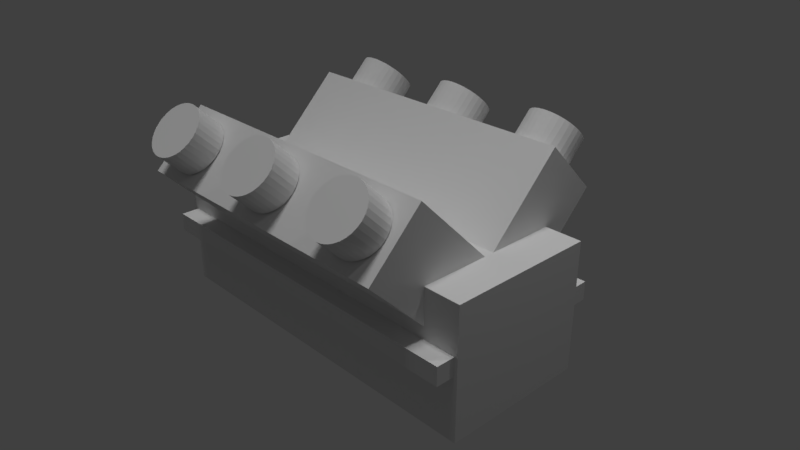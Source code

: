 # Source: Part_Pickup.blend  (saved by Blender 2.79.0; exported with 4.5.12 LTS)
import bpy
from mathutils import Matrix  # noqa: F401  (used for matrix-valued properties, if any)

bpy.ops.wm.read_factory_settings(use_empty=True)
scene = bpy.context.scene
scene.name = 'Scene'

# ---- collections
col_collection_1 = bpy.data.collections.new('Collection 1'); scene.collection.children.link(col_collection_1)

# ---- materials (node trees are filled in below, after node groups)
mat_material = bpy.data.materials.new('Material')
mat_material.alpha_threshold = 0.0
mat_material.use_transparent_shadow = False
mat_material.roughness = 0.5
mat_material.line_color = (0.0, 0.0, 0.0, 1.0)

# ---- material node trees

# ---- world
world_world = bpy.data.worlds.new('World'); scene.world = world_world
world_world.color = (0.05088, 0.05088, 0.05088)
world_world.use_sun_shadow = False
world_world.sun_shadow_jitter_overblur = 0.0
world_world.cycles.sampling_method = 'MANUAL'

# ---- cameras
cam_camera = bpy.data.cameras.new('Camera')
cam_camera.clip_end = 100.0
cam_camera.lens = 35.0
cam_camera.sensor_width = 32.0
cam_camera.sensor_height = 18.0
cam_camera.ortho_scale = 7.314
cam_camera.dof.focus_distance = 0.0
cam_camera.dof.aperture_fstop = 128.0

# ---- lights
light_sun = bpy.data.lights.new('Sun', 'SUN')
light_sun.transmission_factor = 0.0
light_sun.angle = 0.1993
light_sun.energy = 1.0
light_sun.shadow_buffer_clip_start = 0.5
light_sun.shadow_soft_size = 0.1
light_sun.shadow_cascade_max_distance = 1000.0
light_lamp = bpy.data.lights.new('Lamp', 'POINT')
light_lamp.transmission_factor = 0.0
light_lamp.cutoff_distance = 30.0
light_lamp.energy = 100.0
light_lamp.shadow_buffer_clip_start = 1.001
light_lamp.shadow_soft_size = 0.1
light_lamp.shadow_maximum_resolution = 0.006
light_lamp.use_absolute_resolution = True

# ---- meshes
me_cube_003 = bpy.data.meshes.new('Cube.003')
me_cube_003.from_pydata([(-1.0, -1.0, -1.0), (-1.0, -1.0, 1.0), (-1.0, 1.0, -1.0), (-1.0, 1.0, 1.0), (1.0, -1.0, -1.0), (1.0, -1.0, 1.0), (1.0, 1.0, -1.0), (1.0, 1.0, 1.0), (-0.75, 0.75, 1.012), (-0.75, 0.75, 1.345), (-0.7134, 0.7356, 1.012), (-0.7134, 0.7356, 1.345), (-0.6782, 0.6929, 1.012), (-0.6782, 0.6929, 1.345), (-0.6458, 0.6236, 1.012), (-0.6458, 0.6236, 1.345), (-0.6174, 0.5303, 1.012), (-0.6174, 0.5303, 1.345), (-0.5941, 0.4167, 1.012), (-0.5941, 0.4167, 1.345), (-0.5768, 0.287, 1.012), (-0.5768, 0.287, 1.345), (-0.5661, 0.1463, 1.012), (-0.5661, 0.1463, 1.345), (-0.5625, 5.662e-08, 1.012), (-0.5625, 5.662e-08, 1.345), (-0.5661, -0.1463, 1.012), (-0.5661, -0.1463, 1.345), (-0.5768, -0.287, 1.012), (-0.5768, -0.287, 1.345), (-0.5941, -0.4167, 1.012), (-0.5941, -0.4167, 1.345), (-0.6174, -0.5303, 1.012), (-0.6174, -0.5303, 1.345), (-0.6458, -0.6236, 1.012), (-0.6458, -0.6236, 1.345), (-0.6782, -0.6929, 1.012), (-0.6782, -0.6929, 1.345), (-0.7134, -0.7356, 1.012), (-0.7134, -0.7356, 1.345), (-0.75, -0.75, 1.012), (-0.75, -0.75, 1.345), (-0.7866, -0.7356, 1.012), (-0.7866, -0.7356, 1.345), (-0.8218, -0.6929, 1.012), (-0.8218, -0.6929, 1.345), (-0.8542, -0.6236, 1.012), (-0.8542, -0.6236, 1.345), (-0.8826, -0.5303, 1.012), (-0.8826, -0.5303, 1.345), (-0.9059, -0.4167, 1.012), (-0.9059, -0.4167, 1.345), (-0.9232, -0.287, 1.012), (-0.9232, -0.287, 1.345), (-0.9339, -0.1463, 1.012), (-0.9339, -0.1463, 1.345), (-0.9375, 7.242e-07, 1.012), (-0.9375, 7.242e-07, 1.345), (-0.9339, 0.1463, 1.012), (-0.9339, 0.1463, 1.345), (-0.9232, 0.287, 1.012), (-0.9232, 0.287, 1.345), (-0.9059, 0.4167, 1.012), (-0.9059, 0.4167, 1.345), (-0.8826, 0.5303, 1.012), (-0.8826, 0.5303, 1.345), (-0.8542, 0.6236, 1.012), (-0.8542, 0.6236, 1.345), (-0.8218, 0.6929, 1.012), (-0.8218, 0.6929, 1.345), (-0.7866, 0.7356, 1.012), (-0.7866, 0.7356, 1.345), (0.0, 0.75, 1.012), (0.0, 0.75, 1.345), (0.03658, 0.7356, 1.012), (0.03658, 0.7356, 1.345), (0.07175, 0.6929, 1.012), (0.07175, 0.6929, 1.345), (0.1042, 0.6236, 1.012), (0.1042, 0.6236, 1.345), (0.1326, 0.5303, 1.012), (0.1326, 0.5303, 1.345), (0.1559, 0.4167, 1.012), (0.1559, 0.4167, 1.345), (0.1732, 0.287, 1.012), (0.1732, 0.287, 1.345), (0.1839, 0.1463, 1.012), (0.1839, 0.1463, 1.345), (0.1875, 5.662e-08, 1.012), (0.1875, 5.662e-08, 1.345), (0.1839, -0.1463, 1.012), (0.1839, -0.1463, 1.345), (0.1732, -0.287, 1.012), (0.1732, -0.287, 1.345), (0.1559, -0.4167, 1.012), (0.1559, -0.4167, 1.345), (0.1326, -0.5303, 1.012), (0.1326, -0.5303, 1.345), (0.1042, -0.6236, 1.012), (0.1042, -0.6236, 1.345), (0.07175, -0.6929, 1.012), (0.07175, -0.6929, 1.345), (0.03658, -0.7356, 1.012), (0.03658, -0.7356, 1.345), (-6.11e-08, -0.75, 1.012), (-6.11e-08, -0.75, 1.345), (-0.03658, -0.7356, 1.012), (-0.03658, -0.7356, 1.345), (-0.07175, -0.6929, 1.012), (-0.07175, -0.6929, 1.345), (-0.1042, -0.6236, 1.012), (-0.1042, -0.6236, 1.345), (-0.1326, -0.5303, 1.012), (-0.1326, -0.5303, 1.345), (-0.1559, -0.4167, 1.012), (-0.1559, -0.4167, 1.345), (-0.1732, -0.287, 1.012), (-0.1732, -0.287, 1.345), (-0.1839, -0.1463, 1.012), (-0.1839, -0.1463, 1.345), (-0.1875, 7.242e-07, 1.012), (-0.1875, 7.242e-07, 1.345), (-0.1839, 0.1463, 1.012), (-0.1839, 0.1463, 1.345), (-0.1732, 0.287, 1.012), (-0.1732, 0.287, 1.345), (-0.1559, 0.4167, 1.012), (-0.1559, 0.4167, 1.345), (-0.1326, 0.5303, 1.012), (-0.1326, 0.5303, 1.345), (-0.1042, 0.6236, 1.012), (-0.1042, 0.6236, 1.345), (-0.07175, 0.6929, 1.012), (-0.07175, 0.6929, 1.345), (-0.03658, 0.7356, 1.012), (-0.03658, 0.7356, 1.345), (0.75, 0.75, 1.012), (0.75, 0.75, 1.345), (0.7866, 0.7356, 1.012), (0.7866, 0.7356, 1.345), (0.8218, 0.6929, 1.012), (0.8218, 0.6929, 1.345), (0.8542, 0.6236, 1.012), (0.8542, 0.6236, 1.345), (0.8826, 0.5303, 1.012), (0.8826, 0.5303, 1.345), (0.9059, 0.4167, 1.012), (0.9059, 0.4167, 1.345), (0.9232, 0.287, 1.012), (0.9232, 0.287, 1.345), (0.9339, 0.1463, 1.012), (0.9339, 0.1463, 1.345), (0.9375, 5.662e-08, 1.012), (0.9375, 5.662e-08, 1.345), (0.9339, -0.1463, 1.012), (0.9339, -0.1463, 1.345), (0.9232, -0.287, 1.012), (0.9232, -0.287, 1.345), (0.9059, -0.4167, 1.012), (0.9059, -0.4167, 1.345), (0.8826, -0.5303, 1.012), (0.8826, -0.5303, 1.345), (0.8542, -0.6236, 1.012), (0.8542, -0.6236, 1.345), (0.8218, -0.6929, 1.012), (0.8218, -0.6929, 1.345), (0.7866, -0.7356, 1.012), (0.7866, -0.7356, 1.345), (0.75, -0.75, 1.012), (0.75, -0.75, 1.345), (0.7134, -0.7356, 1.012), (0.7134, -0.7356, 1.345), (0.6782, -0.6929, 1.012), (0.6782, -0.6929, 1.345), (0.6458, -0.6236, 1.012), (0.6458, -0.6236, 1.345), (0.6174, -0.5303, 1.012), (0.6174, -0.5303, 1.345), (0.5941, -0.4167, 1.012), (0.5941, -0.4167, 1.345), (0.5768, -0.287, 1.012), (0.5768, -0.287, 1.345), (0.5661, -0.1463, 1.012), (0.5661, -0.1463, 1.345), (0.5625, 7.242e-07, 1.012), (0.5625, 7.242e-07, 1.345), (0.5661, 0.1463, 1.012), (0.5661, 0.1463, 1.345), (0.5768, 0.287, 1.012), (0.5768, 0.287, 1.345), (0.5941, 0.4167, 1.012), (0.5941, 0.4167, 1.345), (0.6174, 0.5303, 1.012), (0.6174, 0.5303, 1.345), (0.6458, 0.6236, 1.012), (0.6458, 0.6236, 1.345), (0.6782, 0.6929, 1.012), (0.6782, 0.6929, 1.345), (0.7134, 0.7356, 1.012), (0.7134, 0.7356, 1.345)], [], [(0, 1, 3, 2), (2, 3, 7, 6), (6, 7, 5, 4), (4, 5, 1, 0), (2, 6, 4, 0), (7, 3, 1, 5), (8, 9, 11, 10), (10, 11, 13, 12), (12, 13, 15, 14), (14, 15, 17, 16), (16, 17, 19, 18), (18, 19, 21, 20), (20, 21, 23, 22), (22, 23, 25, 24), (24, 25, 27, 26), (26, 27, 29, 28), (28, 29, 31, 30), (30, 31, 33, 32), (32, 33, 35, 34), (34, 35, 37, 36), (36, 37, 39, 38), (38, 39, 41, 40), (40, 41, 43, 42), (42, 43, 45, 44), (44, 45, 47, 46), (46, 47, 49, 48), (48, 49, 51, 50), (50, 51, 53, 52), (52, 53, 55, 54), (54, 55, 57, 56), (56, 57, 59, 58), (58, 59, 61, 60), (60, 61, 63, 62), (62, 63, 65, 64), (64, 65, 67, 66), (66, 67, 69, 68), (11, 9, 71, 69, 67, 65, 63, 61, 59, 57, 55, 53, 51, 49, 47, 45, 43, 41, 39, 37, 35, 33, 31, 29, 27, 25, 23, 21, 19, 17, 15, 13), (68, 69, 71, 70), (70, 71, 9, 8), (8, 10, 12, 14, 16, 18, 20, 22, 24, 26, 28, 30, 32, 34, 36, 38, 40, 42, 44, 46, 48, 50, 52, 54, 56, 58, 60, 62, 64, 66, 68, 70), (72, 73, 75, 74), (74, 75, 77, 76), (76, 77, 79, 78), (78, 79, 81, 80), (80, 81, 83, 82), (82, 83, 85, 84), (84, 85, 87, 86), (86, 87, 89, 88), (88, 89, 91, 90), (90, 91, 93, 92), (92, 93, 95, 94), (94, 95, 97, 96), (96, 97, 99, 98), (98, 99, 101, 100), (100, 101, 103, 102), (102, 103, 105, 104), (104, 105, 107, 106), (106, 107, 109, 108), (108, 109, 111, 110), (110, 111, 113, 112), (112, 113, 115, 114), (114, 115, 117, 116), (116, 117, 119, 118), (118, 119, 121, 120), (120, 121, 123, 122), (122, 123, 125, 124), (124, 125, 127, 126), (126, 127, 129, 128), (128, 129, 131, 130), (130, 131, 133, 132), (75, 73, 135, 133, 131, 129, 127, 125, 123, 121, 119, 117, 115, 113, 111, 109, 107, 105, 103, 101, 99, 97, 95, 93, 91, 89, 87, 85, 83, 81, 79, 77), (132, 133, 135, 134), (134, 135, 73, 72), (72, 74, 76, 78, 80, 82, 84, 86, 88, 90, 92, 94, 96, 98, 100, 102, 104, 106, 108, 110, 112, 114, 116, 118, 120, 122, 124, 126, 128, 130, 132, 134), (136, 137, 139, 138), (138, 139, 141, 140), (140, 141, 143, 142), (142, 143, 145, 144), (144, 145, 147, 146), (146, 147, 149, 148), (148, 149, 151, 150), (150, 151, 153, 152), (152, 153, 155, 154), (154, 155, 157, 156), (156, 157, 159, 158), (158, 159, 161, 160), (160, 161, 163, 162), (162, 163, 165, 164), (164, 165, 167, 166), (166, 167, 169, 168), (168, 169, 171, 170), (170, 171, 173, 172), (172, 173, 175, 174), (174, 175, 177, 176), (176, 177, 179, 178), (178, 179, 181, 180), (180, 181, 183, 182), (182, 183, 185, 184), (184, 185, 187, 186), (186, 187, 189, 188), (188, 189, 191, 190), (190, 191, 193, 192), (192, 193, 195, 194), (194, 195, 197, 196), (139, 137, 199, 197, 195, 193, 191, 189, 187, 185, 183, 181, 179, 177, 175, 173, 171, 169, 167, 165, 163, 161, 159, 157, 155, 153, 151, 149, 147, 145, 143, 141), (196, 197, 199, 198), (198, 199, 137, 136), (136, 138, 140, 142, 144, 146, 148, 150, 152, 154, 156, 158, 160, 162, 164, 166, 168, 170, 172, 174, 176, 178, 180, 182, 184, 186, 188, 190, 192, 194, 196, 198)])
me_cube_003.use_remesh_preserve_volume = False
me_cube_003.use_remesh_preserve_attributes = False
me_cube_003.use_mirror_vertex_groups = False
me_cube_003.update()
me_cube_002 = bpy.data.meshes.new('Cube.002')
me_cube_002.from_pydata([(-1.0, -1.0, -1.0), (-1.0, -1.0, 1.0), (-1.0, 1.0, -1.0), (-1.0, 1.0, 1.0), (1.0, -1.0, -1.0), (1.0, -1.0, 1.0), (1.0, 1.0, -1.0), (1.0, 1.0, 1.0)], [], [(0, 1, 3, 2), (2, 3, 7, 6), (6, 7, 5, 4), (4, 5, 1, 0), (2, 6, 4, 0), (7, 3, 1, 5)])
me_cube_002.use_remesh_preserve_volume = False
me_cube_002.use_remesh_preserve_attributes = False
me_cube_002.use_mirror_vertex_groups = False
me_cube_002.update()
me_cube_001 = bpy.data.meshes.new('Cube.001')
me_cube_001.from_pydata([(-1.0, -1.0, -1.0), (-1.0, -1.0, 1.0), (-1.0, 1.0, -1.0), (-1.0, 1.0, 1.0), (1.0, -1.0, -1.0), (1.0, -1.0, 1.0), (1.0, 1.0, -1.0), (1.0, 1.0, 1.0), (-0.75, 0.75, 1.012), (-0.75, 0.75, 1.345), (-0.7134, 0.7356, 1.012), (-0.7134, 0.7356, 1.345), (-0.6782, 0.6929, 1.012), (-0.6782, 0.6929, 1.345), (-0.6458, 0.6236, 1.012), (-0.6458, 0.6236, 1.345), (-0.6174, 0.5303, 1.012), (-0.6174, 0.5303, 1.345), (-0.5941, 0.4167, 1.012), (-0.5941, 0.4167, 1.345), (-0.5768, 0.287, 1.012), (-0.5768, 0.287, 1.345), (-0.5661, 0.1463, 1.012), (-0.5661, 0.1463, 1.345), (-0.5625, 5.662e-08, 1.012), (-0.5625, 5.662e-08, 1.345), (-0.5661, -0.1463, 1.012), (-0.5661, -0.1463, 1.345), (-0.5768, -0.287, 1.012), (-0.5768, -0.287, 1.345), (-0.5941, -0.4167, 1.012), (-0.5941, -0.4167, 1.345), (-0.6174, -0.5303, 1.012), (-0.6174, -0.5303, 1.345), (-0.6458, -0.6236, 1.012), (-0.6458, -0.6236, 1.345), (-0.6782, -0.6929, 1.012), (-0.6782, -0.6929, 1.345), (-0.7134, -0.7356, 1.012), (-0.7134, -0.7356, 1.345), (-0.75, -0.75, 1.012), (-0.75, -0.75, 1.345), (-0.7866, -0.7356, 1.012), (-0.7866, -0.7356, 1.345), (-0.8218, -0.6929, 1.012), (-0.8218, -0.6929, 1.345), (-0.8542, -0.6236, 1.012), (-0.8542, -0.6236, 1.345), (-0.8826, -0.5303, 1.012), (-0.8826, -0.5303, 1.345), (-0.9059, -0.4167, 1.012), (-0.9059, -0.4167, 1.345), (-0.9232, -0.287, 1.012), (-0.9232, -0.287, 1.345), (-0.9339, -0.1463, 1.012), (-0.9339, -0.1463, 1.345), (-0.9375, 7.242e-07, 1.012), (-0.9375, 7.242e-07, 1.345), (-0.9339, 0.1463, 1.012), (-0.9339, 0.1463, 1.345), (-0.9232, 0.287, 1.012), (-0.9232, 0.287, 1.345), (-0.9059, 0.4167, 1.012), (-0.9059, 0.4167, 1.345), (-0.8826, 0.5303, 1.012), (-0.8826, 0.5303, 1.345), (-0.8542, 0.6236, 1.012), (-0.8542, 0.6236, 1.345), (-0.8218, 0.6929, 1.012), (-0.8218, 0.6929, 1.345), (-0.7866, 0.7356, 1.012), (-0.7866, 0.7356, 1.345), (0.0, 0.75, 1.012), (0.0, 0.75, 1.345), (0.03658, 0.7356, 1.012), (0.03658, 0.7356, 1.345), (0.07175, 0.6929, 1.012), (0.07175, 0.6929, 1.345), (0.1042, 0.6236, 1.012), (0.1042, 0.6236, 1.345), (0.1326, 0.5303, 1.012), (0.1326, 0.5303, 1.345), (0.1559, 0.4167, 1.012), (0.1559, 0.4167, 1.345), (0.1732, 0.287, 1.012), (0.1732, 0.287, 1.345), (0.1839, 0.1463, 1.012), (0.1839, 0.1463, 1.345), (0.1875, 5.662e-08, 1.012), (0.1875, 5.662e-08, 1.345), (0.1839, -0.1463, 1.012), (0.1839, -0.1463, 1.345), (0.1732, -0.287, 1.012), (0.1732, -0.287, 1.345), (0.1559, -0.4167, 1.012), (0.1559, -0.4167, 1.345), (0.1326, -0.5303, 1.012), (0.1326, -0.5303, 1.345), (0.1042, -0.6236, 1.012), (0.1042, -0.6236, 1.345), (0.07175, -0.6929, 1.012), (0.07175, -0.6929, 1.345), (0.03658, -0.7356, 1.012), (0.03658, -0.7356, 1.345), (-6.11e-08, -0.75, 1.012), (-6.11e-08, -0.75, 1.345), (-0.03658, -0.7356, 1.012), (-0.03658, -0.7356, 1.345), (-0.07175, -0.6929, 1.012), (-0.07175, -0.6929, 1.345), (-0.1042, -0.6236, 1.012), (-0.1042, -0.6236, 1.345), (-0.1326, -0.5303, 1.012), (-0.1326, -0.5303, 1.345), (-0.1559, -0.4167, 1.012), (-0.1559, -0.4167, 1.345), (-0.1732, -0.287, 1.012), (-0.1732, -0.287, 1.345), (-0.1839, -0.1463, 1.012), (-0.1839, -0.1463, 1.345), (-0.1875, 7.242e-07, 1.012), (-0.1875, 7.242e-07, 1.345), (-0.1839, 0.1463, 1.012), (-0.1839, 0.1463, 1.345), (-0.1732, 0.287, 1.012), (-0.1732, 0.287, 1.345), (-0.1559, 0.4167, 1.012), (-0.1559, 0.4167, 1.345), (-0.1326, 0.5303, 1.012), (-0.1326, 0.5303, 1.345), (-0.1042, 0.6236, 1.012), (-0.1042, 0.6236, 1.345), (-0.07175, 0.6929, 1.012), (-0.07175, 0.6929, 1.345), (-0.03658, 0.7356, 1.012), (-0.03658, 0.7356, 1.345), (0.75, 0.75, 1.012), (0.75, 0.75, 1.345), (0.7866, 0.7356, 1.012), (0.7866, 0.7356, 1.345), (0.8218, 0.6929, 1.012), (0.8218, 0.6929, 1.345), (0.8542, 0.6236, 1.012), (0.8542, 0.6236, 1.345), (0.8826, 0.5303, 1.012), (0.8826, 0.5303, 1.345), (0.9059, 0.4167, 1.012), (0.9059, 0.4167, 1.345), (0.9232, 0.287, 1.012), (0.9232, 0.287, 1.345), (0.9339, 0.1463, 1.012), (0.9339, 0.1463, 1.345), (0.9375, 5.662e-08, 1.012), (0.9375, 5.662e-08, 1.345), (0.9339, -0.1463, 1.012), (0.9339, -0.1463, 1.345), (0.9232, -0.287, 1.012), (0.9232, -0.287, 1.345), (0.9059, -0.4167, 1.012), (0.9059, -0.4167, 1.345), (0.8826, -0.5303, 1.012), (0.8826, -0.5303, 1.345), (0.8542, -0.6236, 1.012), (0.8542, -0.6236, 1.345), (0.8218, -0.6929, 1.012), (0.8218, -0.6929, 1.345), (0.7866, -0.7356, 1.012), (0.7866, -0.7356, 1.345), (0.75, -0.75, 1.012), (0.75, -0.75, 1.345), (0.7134, -0.7356, 1.012), (0.7134, -0.7356, 1.345), (0.6782, -0.6929, 1.012), (0.6782, -0.6929, 1.345), (0.6458, -0.6236, 1.012), (0.6458, -0.6236, 1.345), (0.6174, -0.5303, 1.012), (0.6174, -0.5303, 1.345), (0.5941, -0.4167, 1.012), (0.5941, -0.4167, 1.345), (0.5768, -0.287, 1.012), (0.5768, -0.287, 1.345), (0.5661, -0.1463, 1.012), (0.5661, -0.1463, 1.345), (0.5625, 7.242e-07, 1.012), (0.5625, 7.242e-07, 1.345), (0.5661, 0.1463, 1.012), (0.5661, 0.1463, 1.345), (0.5768, 0.287, 1.012), (0.5768, 0.287, 1.345), (0.5941, 0.4167, 1.012), (0.5941, 0.4167, 1.345), (0.6174, 0.5303, 1.012), (0.6174, 0.5303, 1.345), (0.6458, 0.6236, 1.012), (0.6458, 0.6236, 1.345), (0.6782, 0.6929, 1.012), (0.6782, 0.6929, 1.345), (0.7134, 0.7356, 1.012), (0.7134, 0.7356, 1.345)], [], [(0, 1, 3, 2), (2, 3, 7, 6), (6, 7, 5, 4), (4, 5, 1, 0), (2, 6, 4, 0), (7, 3, 1, 5), (8, 9, 11, 10), (10, 11, 13, 12), (12, 13, 15, 14), (14, 15, 17, 16), (16, 17, 19, 18), (18, 19, 21, 20), (20, 21, 23, 22), (22, 23, 25, 24), (24, 25, 27, 26), (26, 27, 29, 28), (28, 29, 31, 30), (30, 31, 33, 32), (32, 33, 35, 34), (34, 35, 37, 36), (36, 37, 39, 38), (38, 39, 41, 40), (40, 41, 43, 42), (42, 43, 45, 44), (44, 45, 47, 46), (46, 47, 49, 48), (48, 49, 51, 50), (50, 51, 53, 52), (52, 53, 55, 54), (54, 55, 57, 56), (56, 57, 59, 58), (58, 59, 61, 60), (60, 61, 63, 62), (62, 63, 65, 64), (64, 65, 67, 66), (66, 67, 69, 68), (11, 9, 71, 69, 67, 65, 63, 61, 59, 57, 55, 53, 51, 49, 47, 45, 43, 41, 39, 37, 35, 33, 31, 29, 27, 25, 23, 21, 19, 17, 15, 13), (68, 69, 71, 70), (70, 71, 9, 8), (8, 10, 12, 14, 16, 18, 20, 22, 24, 26, 28, 30, 32, 34, 36, 38, 40, 42, 44, 46, 48, 50, 52, 54, 56, 58, 60, 62, 64, 66, 68, 70), (72, 73, 75, 74), (74, 75, 77, 76), (76, 77, 79, 78), (78, 79, 81, 80), (80, 81, 83, 82), (82, 83, 85, 84), (84, 85, 87, 86), (86, 87, 89, 88), (88, 89, 91, 90), (90, 91, 93, 92), (92, 93, 95, 94), (94, 95, 97, 96), (96, 97, 99, 98), (98, 99, 101, 100), (100, 101, 103, 102), (102, 103, 105, 104), (104, 105, 107, 106), (106, 107, 109, 108), (108, 109, 111, 110), (110, 111, 113, 112), (112, 113, 115, 114), (114, 115, 117, 116), (116, 117, 119, 118), (118, 119, 121, 120), (120, 121, 123, 122), (122, 123, 125, 124), (124, 125, 127, 126), (126, 127, 129, 128), (128, 129, 131, 130), (130, 131, 133, 132), (75, 73, 135, 133, 131, 129, 127, 125, 123, 121, 119, 117, 115, 113, 111, 109, 107, 105, 103, 101, 99, 97, 95, 93, 91, 89, 87, 85, 83, 81, 79, 77), (132, 133, 135, 134), (134, 135, 73, 72), (72, 74, 76, 78, 80, 82, 84, 86, 88, 90, 92, 94, 96, 98, 100, 102, 104, 106, 108, 110, 112, 114, 116, 118, 120, 122, 124, 126, 128, 130, 132, 134), (136, 137, 139, 138), (138, 139, 141, 140), (140, 141, 143, 142), (142, 143, 145, 144), (144, 145, 147, 146), (146, 147, 149, 148), (148, 149, 151, 150), (150, 151, 153, 152), (152, 153, 155, 154), (154, 155, 157, 156), (156, 157, 159, 158), (158, 159, 161, 160), (160, 161, 163, 162), (162, 163, 165, 164), (164, 165, 167, 166), (166, 167, 169, 168), (168, 169, 171, 170), (170, 171, 173, 172), (172, 173, 175, 174), (174, 175, 177, 176), (176, 177, 179, 178), (178, 179, 181, 180), (180, 181, 183, 182), (182, 183, 185, 184), (184, 185, 187, 186), (186, 187, 189, 188), (188, 189, 191, 190), (190, 191, 193, 192), (192, 193, 195, 194), (194, 195, 197, 196), (139, 137, 199, 197, 195, 193, 191, 189, 187, 185, 183, 181, 179, 177, 175, 173, 171, 169, 167, 165, 163, 161, 159, 157, 155, 153, 151, 149, 147, 145, 143, 141), (196, 197, 199, 198), (198, 199, 137, 136), (136, 138, 140, 142, 144, 146, 148, 150, 152, 154, 156, 158, 160, 162, 164, 166, 168, 170, 172, 174, 176, 178, 180, 182, 184, 186, 188, 190, 192, 194, 196, 198)])
me_cube_001.use_remesh_preserve_volume = False
me_cube_001.use_remesh_preserve_attributes = False
me_cube_001.use_mirror_vertex_groups = False
me_cube_001.update()
me_cube = bpy.data.meshes.new('Cube')
me_cube.from_pydata([(1.0, 1.0, -1.0), (1.0, -1.0, -1.0), (-1.0, -1.0, -1.0), (-1.0, 1.0, -1.0), (1.0, 1.0, 1.0), (1.0, -1.0, 1.0), (-1.0, -1.0, 1.0), (-1.0, 1.0, 1.0)], [], [(0, 1, 2, 3), (4, 7, 6, 5), (0, 4, 5, 1), (1, 5, 6, 2), (2, 6, 7, 3), (4, 0, 3, 7)])
me_cube.materials.append(mat_material)
me_cube.use_remesh_preserve_volume = False
me_cube.use_remesh_preserve_attributes = False
me_cube.use_mirror_vertex_groups = False
me_cube.update()

# ---- objects
ob_sun = bpy.data.objects.new('Sun', light_sun)
ob_cube_003 = bpy.data.objects.new('Cube.003', me_cube_003)
ob_cube_002 = bpy.data.objects.new('Cube.002', me_cube_002)
ob_cube_001 = bpy.data.objects.new('Cube.001', me_cube_001)
ob_cube = bpy.data.objects.new('Cube', me_cube)
ob_lamp = bpy.data.objects.new('Lamp', light_lamp)
ob_camera = bpy.data.objects.new('Camera', cam_camera)

# ---- transforms, parenting, visibility, modifiers, constraints
ob_sun.location = (0.0, 0.0, 0.0)
ob_sun.lineart.crease_threshold = 0.0
ob_cube_003.location = (0.0, 0.5, 0.5)
ob_cube_003.rotation_euler = (-0.7854, 0.0, 0.0)
ob_cube_003.scale = (2.0, 0.5, 1.279)
ob_cube_003.lineart.crease_threshold = 0.0
ob_cube_002.location = (0.0, 0.0, 0.0)
ob_cube_002.scale = (2.45, 1.25, 0.125)
ob_cube_002.lineart.crease_threshold = 0.0
ob_cube_001.location = (0.0, -0.5, 0.5)
ob_cube_001.rotation_euler = (0.7854, 0.0, 0.0)
ob_cube_001.scale = (2.0, 0.5, 1.279)
ob_cube_001.lineart.crease_threshold = 0.0
ob_cube.location = (0.0, 0.0, -0.1012)
ob_cube.scale = (2.5, 1.0, 0.875)
ob_cube.lock_rotations_4d = False
ob_cube.empty_display_type = 'ARROWS'
ob_cube.lineart.crease_threshold = 0.0
ob_lamp.location = (4.076, 1.005, 5.904)
ob_lamp.rotation_euler = (0.6503, 0.05522, 1.866)
ob_lamp.lock_rotations_4d = False
ob_lamp.empty_display_type = 'ARROWS'
ob_lamp.color = (0.0, 0.0, 0.0, 0.0)
ob_lamp.lineart.crease_threshold = 0.0
ob_camera.location = (7.481, -6.508, 5.344)
ob_camera.rotation_euler = (1.109, 0.0, 0.8149)
ob_camera.lock_rotations_4d = False
ob_camera.empty_display_type = 'ARROWS'
ob_camera.color = (0.0, 0.0, 0.0, 0.0)
ob_camera.display_type = 'WIRE'
ob_camera.lineart.crease_threshold = 0.0

# ---- collection membership
col_collection_1.objects.link(ob_sun)
col_collection_1.objects.link(ob_cube_003)
col_collection_1.objects.link(ob_cube_002)
col_collection_1.objects.link(ob_cube_001)
col_collection_1.objects.link(ob_cube)
col_collection_1.objects.link(ob_lamp)
col_collection_1.objects.link(ob_camera)

# ---- scene / render settings (as saved in the file)
scene.camera = ob_camera
scene.frame_start = 1; scene.frame_end = 250; scene.frame_set(1)
scene.render.engine = 'BLENDER_EEVEE_NEXT'
scene.render.resolution_percentage = 50
scene.render.dither_intensity = 0.0
scene.cycles.use_denoising = False
scene.cycles.samples = 128
scene.cycles.sampling_pattern = 'TABULATED_SOBOL'
scene.cycles.use_adaptive_sampling = False
scene.cycles.use_light_tree = False
scene.cycles.blur_glossy = 0.0
scene.cycles.sample_clamp_indirect = 0.0
scene.view_settings.view_transform = 'Standard'
bpy.context.view_layer.update()
